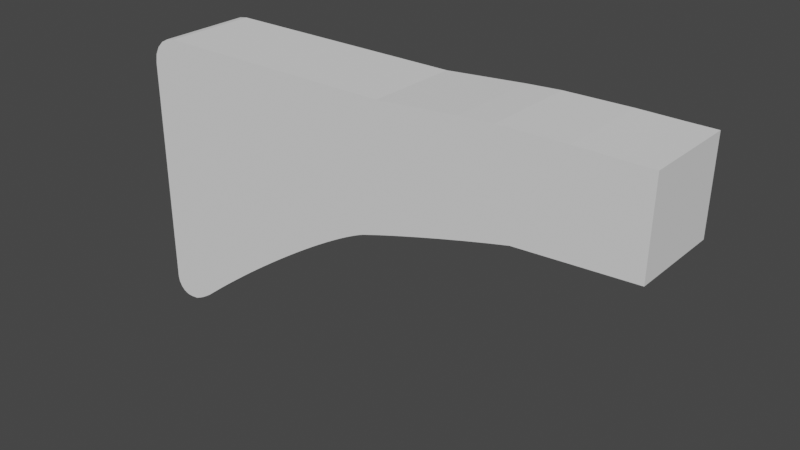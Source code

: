 # Source: classic_P1.blend  (saved by Blender 3.2.14; exported with 4.5.12 LTS)
import bpy
from mathutils import Matrix  # noqa: F401  (used for matrix-valued properties, if any)

bpy.ops.wm.read_factory_settings(use_empty=True)
scene = bpy.context.scene
scene.name = 'Scene'

# ---- collections
col_collection = bpy.data.collections.new('Collection'); scene.collection.children.link(col_collection)

# ---- world
world_world = bpy.data.worlds.new('World'); scene.world = world_world
world_world.use_nodes = True; world_world.node_tree.nodes.clear()
_N = world_world.node_tree.nodes; _L = world_world.node_tree.links
n0 = _N.new('ShaderNodeOutputWorld'); n0.name = 'World Output'; n0.location = (300, 300)
n1 = _N.new('ShaderNodeBackground'); n1.name = 'Background'; n1.location = (10, 300)
n1.inputs[0].default_value = (0.05088, 0.05088, 0.05088, 1.0)
_L.new(n1.outputs[0], n0.inputs[0])
n0.is_active_output = True
world_world.color = (0.05088, 0.05088, 0.05088)
world_world.use_sun_shadow = False
world_world.sun_shadow_jitter_overblur = 0.0

# ---- meshes
me_cube_004 = bpy.data.meshes.new('Cube.004')
me_cube_004.from_pydata([(2.257, 0.3713, 0.3912), (2.257, -0.3713, 0.3912), (2.257, -0.3713, 0.3912), (2.267, -0.3713, 1.114), (2.257, 0.3713, 0.3912), (2.267, 0.3713, 1.114), (1.334, 0.3713, 0.3369), (0.1208, 0.3713, 0.007235), (-1.658, 0.3713, -1.17), (0.2578, 0.3713, 1.032), (0.9094, 0.3713, 1.087), (1.185, 0.3713, 1.105), (1.707, 0.3713, 1.114), (2.039, 0.3713, 1.113), (-1.658, -0.3713, -1.17), (0.1208, -0.3713, 0.007235), (1.334, -0.3713, 0.3369), (2.039, -0.3713, 1.113), (1.707, -0.3713, 1.114), (1.185, -0.3713, 1.105), (0.9094, -0.3713, 1.087), (0.2578, -0.3713, 1.032), (0.1208, 0.3713, 0.007235), (-1.59, 0.3713, -1.126), (0.567, 0.3713, 0.7625), (0.07546, 0.3713, -0.01154), (0.0247, 0.3713, -0.03481), (-0.03126, 0.3713, -0.06248), (-0.09213, 0.3713, -0.09438), (-0.1576, 0.3713, -0.1304), (-0.2273, 0.3713, -0.1703), (-0.3009, 0.3713, -0.2138), (-0.3781, 0.3713, -0.2609), (-0.4584, 0.3713, -0.3112), (-0.5414, 0.3713, -0.3644), (-0.6268, 0.3713, -0.4204), (-0.714, 0.3713, -0.4788), (-0.8026, 0.3713, -0.5393), (-0.8922, 0.3713, -0.6016), (-0.9824, 0.3713, -0.6654), (-1.073, 0.3713, -0.7304), (-1.162, 0.3713, -0.7963), (-1.251, 0.3713, -0.8626), (-1.339, 0.3713, -0.9291), (-1.425, 0.3713, -0.9954), (-1.508, 0.3713, -1.061), (-1.59, -0.3713, -1.126), (0.1208, -0.3713, 0.007235), (0.567, -0.3713, 0.7625), (-1.508, -0.3713, -1.061), (-1.425, -0.3713, -0.9954), (-1.339, -0.3713, -0.9291), (-1.251, -0.3713, -0.8626), (-1.162, -0.3713, -0.7963), (-1.073, -0.3713, -0.7304), (-0.9824, -0.3713, -0.6654), (-0.8922, -0.3713, -0.6016), (-0.8026, -0.3713, -0.5393), (-0.714, -0.3713, -0.4788), (-0.6268, -0.3713, -0.4204), (-0.5414, -0.3713, -0.3644), (-0.4584, -0.3713, -0.3112), (-0.3781, -0.3713, -0.2609), (-0.3009, -0.3713, -0.2138), (-0.2273, -0.3713, -0.1703), (-0.1576, -0.3713, -0.1304), (-0.09213, -0.3713, -0.09438), (-0.03126, -0.3713, -0.06248), (0.0247, -0.3713, -0.03481), (0.07546, -0.3713, -0.01154), (1.334, 0.3713, 0.3369), (0.1208, 0.3713, 0.007235), (1.215, 0.3713, 0.676), (1.171, 0.3713, 0.2983), (0.9889, 0.3713, 0.2529), (0.7969, 0.3713, 0.2028), (0.6047, 0.3713, 0.1506), (0.422, 0.3713, 0.09889), (0.258, 0.3713, 0.0503), (0.1208, -0.3713, 0.007235), (1.334, -0.3713, 0.3369), (1.215, -0.3713, 0.676), (0.258, -0.3713, 0.0503), (0.422, -0.3713, 0.09889), (0.6047, -0.3713, 0.1506), (0.7969, -0.3713, 0.2028), (0.9889, -0.3713, 0.2529), (1.171, -0.3713, 0.2983), (-1.971, -0.3713, -1.083), (-1.817, -0.3713, -1.223), (-1.963, -0.3713, -1.13), (-1.941, -0.3713, -1.171), (-1.908, -0.3713, -1.202), (-1.865, -0.3713, -1.22), (-1.817, 0.3713, -1.223), (-1.971, 0.3713, -1.083), (-1.865, 0.3713, -1.22), (-1.908, 0.3713, -1.202), (-1.941, 0.3713, -1.171), (-1.963, 0.3713, -1.13), (-1.787, 0.3713, -1.22), (-1.756, 0.3713, -1.217), (-1.707, 0.3713, -1.196), (-1.707, -0.3713, -1.196), (-1.756, -0.3713, -1.217), (-1.787, -0.3713, -1.22), (-1.742, -0.3713, 1.024), (-1.971, -0.3713, 0.7938), (-1.813, -0.3713, 1.012), (-1.876, -0.3713, 0.9794), (-1.927, -0.3713, 0.9286), (-1.96, -0.3713, 0.8646), (-1.971, 0.3713, 0.7938), (-1.742, 0.3713, 1.024), (-1.96, 0.3713, 0.8646), (-1.927, 0.3713, 0.9286), (-1.876, 0.3713, 0.9794), (-1.813, 0.3713, 1.012)], [(1, 0)], [(94, 96, 97, 98, 99, 95, 112, 114, 115, 116, 117, 113, 9, 8, 102, 101, 100), (6, 13, 5, 4), (4, 5, 3, 2), (6, 4, 2, 16), (14, 21, 106, 108, 109, 110, 111, 107, 88, 90, 91, 92, 93, 89, 105, 104, 103), (5, 13, 17, 3), (13, 12, 18, 17), (12, 11, 19, 18), (11, 10, 20, 19), (10, 9, 21, 20), (9, 113, 106, 21), (46, 48, 20, 21, 14), (8, 9, 10, 24, 23), (79, 81, 18, 19, 15), (7, 11, 12, 72, 71), (2, 3, 17, 16), (16, 17, 18, 81, 80), (15, 19, 20, 48, 47), (8, 23, 46, 14), (22, 7, 15, 47), (7, 71, 79, 15), (70, 6, 16, 80), (22, 25, 24), (25, 26, 24), (26, 27, 24), (27, 28, 24), (28, 29, 24), (29, 30, 24), (30, 31, 24), (31, 32, 24), (32, 33, 24), (33, 34, 24), (34, 35, 24), (35, 36, 24), (36, 37, 24), (37, 38, 24), (38, 39, 24), (39, 40, 24), (40, 41, 24), (41, 42, 24), (42, 43, 24), (43, 44, 24), (44, 45, 24), (45, 23, 24), (46, 49, 48), (49, 50, 48), (50, 51, 48), (51, 52, 48), (52, 53, 48), (53, 54, 48), (54, 55, 48), (55, 56, 48), (56, 57, 48), (57, 58, 48), (58, 59, 48), (59, 60, 48), (60, 61, 48), (61, 62, 48), (62, 63, 48), (63, 64, 48), (64, 65, 48), (65, 66, 48), (66, 67, 48), (67, 68, 48), (68, 69, 48), (69, 47, 48), (22, 47, 69, 25), (25, 69, 68, 26), (26, 68, 67, 27), (27, 67, 66, 28), (28, 66, 65, 29), (29, 65, 64, 30), (30, 64, 63, 31), (31, 63, 62, 32), (32, 62, 61, 33), (33, 61, 60, 34), (34, 60, 59, 35), (35, 59, 58, 36), (36, 58, 57, 37), (37, 57, 56, 38), (38, 56, 55, 39), (39, 55, 54, 40), (40, 54, 53, 41), (41, 53, 52, 42), (42, 52, 51, 43), (43, 51, 50, 44), (44, 50, 49, 45), (45, 49, 46, 23), (22, 24, 10, 11, 7), (70, 73, 72), (73, 74, 72), (74, 75, 72), (75, 76, 72), (76, 77, 72), (77, 78, 72), (78, 71, 72), (79, 82, 81), (82, 83, 81), (83, 84, 81), (84, 85, 81), (85, 86, 81), (86, 87, 81), (87, 80, 81), (70, 80, 87, 73), (73, 87, 86, 74), (74, 86, 85, 75), (75, 85, 84, 76), (76, 84, 83, 77), (77, 83, 82, 78), (78, 82, 79, 71), (70, 72, 12, 13, 6), (94, 89, 93, 96), (96, 93, 92, 97), (97, 92, 91, 98), (98, 91, 90, 99), (99, 90, 88, 95), (102, 8, 14, 103), (94, 100, 105, 89), (100, 101, 104, 105), (101, 102, 103, 104), (106, 113, 117, 108), (108, 117, 116, 109), (109, 116, 115, 110), (110, 115, 114, 111), (111, 114, 112, 107), (88, 107, 112, 95)])
_uv = me_cube_004.uv_layers.new(name='UVMap')
_uv.uv.foreach_set('vector', [0.375, 0.2731, 0.3759, 0.2657, 0.3783, 0.2586, 0.3821, 0.2534, 0.3868, 0.2508, 0.392, 0.25, 0.5997, 0.25, 0.6075, 0.2503, 0.6145, 0.2511, 0.6201, 0.252, 0.6237, 0.253, 0.625, 0.2543, 0.625, 0.2917, 0.375, 0.2917, 0.375, 0.287, 0.375, 0.2824, 0.375, 0.2778, 0.375, 0.4583, 0.625, 0.4583, 0.625, 0.5, 0.375, 0.5, 0.375, 0.5, 0.625, 0.5, 0.625, 0.75, 0.375, 0.75, 0.3333, 0.5, 0.375, 0.5, 0.375, 0.75, 0.3333, 0.75, 0.375, 0.9583, 0.625, 0.9583, 0.625, 0.9957, 0.6237, 0.997, 0.6201, 0.998, 0.6145, 0.9989, 0.6075, 0.9997, 0.5997, 1.0, 0.392, 1.0, 0.3868, 0.9992, 0.3821, 0.9966, 0.3783, 0.9914, 0.3759, 0.9843, 0.375, 0.9769, 0.375, 0.9722, 0.375, 0.9676, 0.375, 0.963, 0.625, 0.5, 0.6667, 0.5, 0.6667, 0.75, 0.625, 0.75, 0.6667, 0.5, 0.7083, 0.5, 0.7083, 0.75, 0.6667, 0.75, 0.7083, 0.5, 0.75, 0.5, 0.75, 0.75, 0.7083, 0.75, 0.75, 0.5, 0.7917, 0.5, 0.7917, 0.75, 0.75, 0.75, 0.7917, 0.5, 0.8333, 0.5, 0.8333, 0.75, 0.7917, 0.75, 0.8333, 0.5, 0.8707, 0.5, 0.8707, 0.75, 0.8333, 0.75, 0.375, 0.9548, 0.5632, 0.9167, 0.625, 0.9167, 0.625, 0.9583, 0.375, 0.9583, 0.375, 0.2917, 0.625, 0.2917, 0.625, 0.3333, 0.5632, 0.3333, 0.375, 0.2952, 0.375, 0.875, 0.5073, 0.8333, 0.625, 0.8333, 0.625, 0.875, 0.375, 0.875, 0.375, 0.375, 0.625, 0.375, 0.625, 0.4167, 0.5073, 0.4167, 0.375, 0.375, 0.375, 0.75, 0.625, 0.75, 0.625, 0.7917, 0.375, 0.7917, 0.375, 0.7917, 0.625, 0.7917, 0.625, 0.8333, 0.5073, 0.8333, 0.375, 0.7917, 0.375, 0.875, 0.625, 0.875, 0.625, 0.9167, 0.5632, 0.9167, 0.375, 0.875, 0.1667, 0.5, 0.1702, 0.5, 0.1702, 0.75, 0.1667, 0.75, 0.25, 0.5, 0.25, 0.5, 0.25, 0.75, 0.25, 0.75, 0.25, 0.5, 0.25, 0.5, 0.25, 0.75, 0.25, 0.75, 0.3333, 0.5, 0.3333, 0.5, 0.3333, 0.75, 0.3333, 0.75, 0.4525, 0.3333, 0.3712, 0.3623, 0.5632, 0.3333, 0.3712, 0.3623, 0.3681, 0.3603, 0.5632, 0.3333, 0.3681, 0.3603, 0.3643, 0.3583, 0.5632, 0.3333, 0.3643, 0.3583, 0.3598, 0.3562, 0.5632, 0.3333, 0.3598, 0.3562, 0.3549, 0.354, 0.5632, 0.3333, 0.3549, 0.354, 0.3497, 0.3518, 0.5632, 0.3333, 0.3497, 0.3518, 0.3444, 0.3495, 0.5632, 0.3333, 0.3444, 0.3495, 0.3398, 0.3469, 0.5632, 0.3333, 0.3398, 0.3469, 0.3388, 0.3437, 0.5632, 0.3333, 0.3388, 0.3437, 0.3425, 0.3397, 0.5632, 0.3333, 0.3425, 0.3397, 0.375, 0.3269, 0.5632, 0.3333, 0.375, 0.3269, 0.375, 0.3241, 0.5632, 0.3333, 0.375, 0.3241, 0.375, 0.3213, 0.5632, 0.3333, 0.375, 0.3213, 0.375, 0.3184, 0.5632, 0.3333, 0.375, 0.3184, 0.375, 0.3155, 0.5632, 0.3333, 0.375, 0.3155, 0.375, 0.3125, 0.5632, 0.3333, 0.375, 0.3125, 0.375, 0.3096, 0.5632, 0.3333, 0.375, 0.3096, 0.375, 0.3066, 0.5632, 0.3333, 0.375, 0.3066, 0.375, 0.3037, 0.5632, 0.3333, 0.375, 0.3037, 0.375, 0.3008, 0.5632, 0.3333, 0.375, 0.3008, 0.375, 0.298, 0.5632, 0.3333, 0.375, 0.298, 0.375, 0.2952, 0.5632, 0.3333, 0.375, 0.9548, 0.3748, 0.9519, 0.5632, 0.9167, 0.3748, 0.9519, 0.374, 0.9489, 0.5632, 0.9167, 0.374, 0.9489, 0.3728, 0.9456, 0.5632, 0.9167, 0.3728, 0.9456, 0.3711, 0.9422, 0.5632, 0.9167, 0.3711, 0.9422, 0.369, 0.9386, 0.5632, 0.9167, 0.369, 0.9386, 0.3664, 0.9348, 0.5632, 0.9167, 0.3664, 0.9348, 0.3633, 0.9309, 0.5632, 0.9167, 0.3633, 0.9309, 0.3598, 0.9269, 0.5632, 0.9167, 0.3598, 0.9269, 0.3559, 0.9228, 0.5632, 0.9167, 0.3559, 0.9228, 0.3516, 0.9186, 0.5632, 0.9167, 0.3516, 0.9186, 0.375, 0.9231, 0.5632, 0.9167, 0.375, 0.9231, 0.375, 0.9204, 0.5632, 0.9167, 0.375, 0.9204, 0.375, 0.9178, 0.5632, 0.9167, 0.375, 0.9178, 0.3808, 0.9167, 0.5632, 0.9167, 0.3808, 0.9167, 0.3924, 0.9167, 0.5632, 0.9167, 0.3924, 0.9167, 0.4034, 0.9167, 0.5632, 0.9167, 0.4034, 0.9167, 0.4136, 0.9167, 0.5632, 0.9167, 0.4136, 0.9167, 0.4231, 0.9167, 0.5632, 0.9167, 0.4231, 0.9167, 0.4318, 0.9167, 0.5632, 0.9167, 0.4318, 0.9167, 0.4396, 0.9167, 0.5632, 0.9167, 0.4396, 0.9167, 0.4465, 0.9167, 0.5632, 0.9167, 0.4465, 0.9167, 0.4525, 0.9167, 0.5632, 0.9167, 0.25, 0.5, 0.25, 0.75, 0.2468, 0.75, 0.2468, 0.5, 0.2468, 0.5, 0.2468, 0.75, 0.2432, 0.75, 0.2432, 0.5, 0.2432, 0.5, 0.2432, 0.75, 0.2391, 0.75, 0.2391, 0.5, 0.2391, 0.5, 0.2391, 0.75, 0.2347, 0.75, 0.2347, 0.5, 0.2347, 0.5, 0.2347, 0.75, 0.2298, 0.75, 0.2298, 0.5, 0.2298, 0.5, 0.2298, 0.75, 0.2246, 0.75, 0.2246, 0.5, 0.2246, 0.5, 0.2246, 0.75, 0.2191, 0.75, 0.2191, 0.5, 0.2191, 0.5, 0.2191, 0.75, 0.2133, 0.75, 0.2133, 0.5, 0.2133, 0.5, 0.2133, 0.75, 0.2073, 0.75, 0.2073, 0.5, 0.2073, 0.5, 0.2073, 0.75, 0.2009, 0.75, 0.2009, 0.5, 0.2009, 0.5, 0.2009, 0.75, 0.2083, 0.75, 0.2083, 0.5, 0.2083, 0.5, 0.2083, 0.75, 0.1991, 0.75, 0.1991, 0.5, 0.1991, 0.5, 0.1991, 0.75, 0.1963, 0.75, 0.1963, 0.5, 0.1963, 0.5, 0.1963, 0.75, 0.1934, 0.75, 0.1934, 0.5, 0.1934, 0.5, 0.1934, 0.75, 0.1905, 0.75, 0.1905, 0.5, 0.1905, 0.5, 0.1905, 0.75, 0.1875, 0.75, 0.1875, 0.5, 0.1875, 0.5, 0.1875, 0.75, 0.1846, 0.75, 0.1846, 0.5, 0.1846, 0.5, 0.1846, 0.75, 0.1816, 0.75, 0.1816, 0.5, 0.1816, 0.5, 0.1816, 0.75, 0.1787, 0.75, 0.1787, 0.5, 0.1787, 0.5, 0.1787, 0.75, 0.1758, 0.75, 0.1758, 0.5, 0.1758, 0.5, 0.1758, 0.75, 0.173, 0.75, 0.173, 0.5, 0.173, 0.5, 0.173, 0.75, 0.1702, 0.75, 0.1702, 0.5, 0.375, 0.375, 0.5632, 0.3333, 0.625, 0.3333, 0.625, 0.375, 0.375, 0.375, 0.483, 0.4167, 0.3895, 0.452, 0.5073, 0.4167, 0.3895, 0.452, 0.3805, 0.4406, 0.5073, 0.4167, 0.3805, 0.4406, 0.3954, 0.4167, 0.5073, 0.4167, 0.3954, 0.4167, 0.375, 0.412, 0.5073, 0.4167, 0.375, 0.412, 0.375, 0.3981, 0.5073, 0.4167, 0.375, 0.3981, 0.375, 0.3855, 0.5073, 0.4167, 0.375, 0.3855, 0.375, 0.375, 0.5073, 0.4167, 0.375, 0.875, 0.3744, 0.8642, 0.5073, 0.8333, 0.3744, 0.8642, 0.3728, 0.8511, 0.5073, 0.8333, 0.3728, 0.8511, 0.375, 0.838, 0.5073, 0.8333, 0.375, 0.838, 0.3954, 0.8333, 0.5073, 0.8333, 0.3954, 0.8333, 0.4269, 0.8333, 0.5073, 0.8333, 0.4269, 0.8333, 0.4566, 0.8333, 0.5073, 0.8333, 0.4566, 0.8333, 0.483, 0.8333, 0.5073, 0.8333, 0.3333, 0.5, 0.3333, 0.75, 0.3232, 0.75, 0.3232, 0.5, 0.3232, 0.5, 0.3232, 0.75, 0.3119, 0.75, 0.3119, 0.5, 0.3119, 0.5, 0.3119, 0.75, 0.2999, 0.75, 0.2999, 0.5, 0.2999, 0.5, 0.2999, 0.75, 0.287, 0.75, 0.287, 0.5, 0.287, 0.5, 0.287, 0.75, 0.2731, 0.75, 0.2731, 0.5, 0.2731, 0.5, 0.2731, 0.75, 0.2605, 0.75, 0.2605, 0.5, 0.2605, 0.5, 0.2605, 0.75, 0.25, 0.75, 0.25, 0.5, 0.375, 0.4583, 0.5073, 0.4167, 0.625, 0.4167, 0.625, 0.4583, 0.375, 0.4583, 0.1481, 0.5, 0.1481, 0.75, 0.1411, 0.75, 0.1411, 0.5, 0.1411, 0.5, 0.1411, 0.75, 0.1349, 0.75, 0.1349, 0.5, 0.1349, 0.5, 0.1349, 0.75, 0.125, 0.75, 0.125, 0.5, 0.375, 0.25, 0.375, 0.0, 0.3869, 0.0, 0.3869, 0.25, 0.3869, 0.25, 0.3869, 0.0, 0.392, 0.0, 0.392, 0.25, 0.162, 0.5, 0.1667, 0.5, 0.1667, 0.75, 0.162, 0.75, 0.1481, 0.5, 0.1528, 0.5, 0.1528, 0.75, 0.1481, 0.75, 0.1528, 0.5, 0.1574, 0.5, 0.1574, 0.75, 0.1528, 0.75, 0.1574, 0.5, 0.162, 0.5, 0.162, 0.75, 0.1574, 0.75, 0.8707, 0.75, 0.8707, 0.5, 0.872, 0.5, 0.872, 0.75, 0.872, 0.75, 0.872, 0.5, 0.875, 0.5, 0.875, 0.75, 0.625, 0.0, 0.625, 0.25, 0.6146, 0.25, 0.6146, 0.0, 0.6146, 0.0, 0.6146, 0.25, 0.6075, 0.25, 0.6075, 0.0, 0.6075, 0.0, 0.6075, 0.25, 0.5997, 0.25, 0.5997, 0.0, 0.392, 0.0, 0.5997, 0.0, 0.5997, 0.25, 0.392, 0.25])
me_cube_004.update()

# ---- objects
ob_cube = bpy.data.objects.new('Cube', me_cube_004)
ob_empty = bpy.data.objects.new('Empty', None)

# ---- transforms, parenting, visibility, modifiers, constraints
ob_cube.location = (0.0, 0.0, 0.0)
ob_empty.location = (0.0, 0.0, 0.0)
ob_empty.rotation_euler = (1.571, -0.0, -0.0)
ob_empty.empty_display_type = 'IMAGE'
ob_empty.empty_display_size = 5.0

# ---- collection membership
col_collection.objects.link(ob_cube)
col_collection.objects.link(ob_empty)

# ---- scene / render settings (as saved in the file)
scene.frame_start = 1; scene.frame_end = 250; scene.frame_set(1)
scene.render.engine = 'BLENDER_EEVEE_NEXT'
scene.cycles.sampling_pattern = 'TABULATED_SOBOL'
scene.cycles.use_light_tree = False
scene.view_settings.view_transform = 'Filmic'
bpy.context.view_layer.update()

# ---- added for rendering (the .blend has no active camera and no usable light): camera, sun
cam_auto = bpy.data.cameras.new('AutoCamera')
cam_auto.lens = 50.0
cam_auto.sensor_width = 36.0
cam_auto.clip_end = 1000.0
ob_auto_camera = bpy.data.objects.new('AutoCamera', cam_auto)
scene.collection.objects.link(ob_auto_camera)
ob_auto_camera.location = (4.67794, -5.43579, 3.56949)
ob_auto_camera.rotation_euler = (1.09748, -7.21219e-08, 0.694738)
scene.camera = ob_auto_camera
light_auto_sun = bpy.data.lights.new('AutoSun', 'SUN')
light_auto_sun.energy = 3.0
light_auto_sun.angle = 0.0523599
ob_auto_sun = bpy.data.objects.new('AutoSun', light_auto_sun)
scene.collection.objects.link(ob_auto_sun)
ob_auto_sun.rotation_euler = (0.872665, 0.174533, 0.523599)
bpy.context.view_layer.update()
